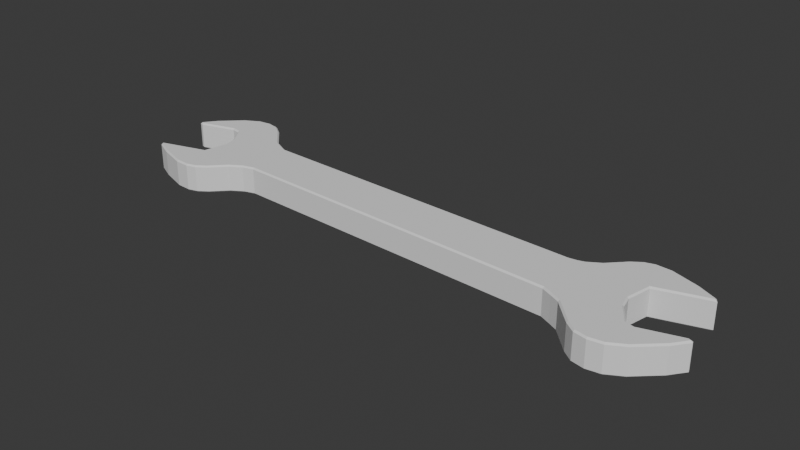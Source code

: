 # Source: wrench.blend  (saved by Blender 5.2.44; exported with 4.5.12 LTS)
import bpy
from mathutils import Matrix  # noqa: F401  (used for matrix-valued properties, if any)

bpy.ops.wm.read_factory_settings(use_empty=True)
scene = bpy.context.scene
scene.name = 'Scene'

# ---- collections
col_collection = bpy.data.collections.new('Collection'); scene.collection.children.link(col_collection)

# ---- world
world_world = bpy.data.worlds.new('World'); scene.world = world_world
world_world.use_nodes = True; world_world.node_tree.nodes.clear()
_N = world_world.node_tree.nodes; _L = world_world.node_tree.links
n0 = _N.new('ShaderNodeOutputWorld'); n0.name = 'World Output'; n0.location = (200, 100)
n1 = _N.new('ShaderNodeBackground'); n1.name = 'Background'; n1.location = (-200, 100)
n1.inputs[0].default_value = (0.05088, 0.05088, 0.05088, 1.0)
_L.new(n1.outputs[0], n0.inputs[0])
n0.is_active_output = True
world_world.color = (0.05088, 0.05088, 0.05088)
world_world.sun_shadow_jitter_overblur = 0.0

# ---- meshes
me_plane = bpy.data.meshes.new('Plane')
me_plane.from_pydata([(-0.07316, -0.007786, 0.006158), (-0.07307, -0.00844, 0.005506), (0.07448, -0.01366, 0.005506), (0.07463, -0.01301, 0.006158), (0.07027, 0.009517, 0.006158), (0.07023, 0.01017, 0.005506), (-0.07673, 0.01428, 0.005506), (-0.07688, 0.01363, 0.006158), (-0.1021, 0.007573, 0.006158), (-0.1027, 0.007308, 0.005506), (-0.1015, 0.002083, 0.005506), (-0.1008, 0.002093, 0.006158), (-0.1077, 0.01591, 0.006158), (-0.1081, 0.01532, 0.005506), (-0.1116, 0.01669, 0.006158), (-0.1116, 0.01602, 0.005506), (-0.1274, 0.012, 0.006158), (-0.1274, 0.01131, 0.005506), (-0.1284, 0.01234, 0.006158), (-0.129, 0.01184, 0.005506), (-0.1284, 0.01239, 0.006158), (-0.1292, 0.01253, 0.005506), (-0.1241, 0.01801, 0.006158), (-0.1246, 0.01846, 0.005506), (-0.1152, 0.02629, 0.006158), (-0.1156, 0.02682, 0.005506), (-0.1089, 0.02985, 0.006158), (-0.1091, 0.03047, 0.005506), (-0.1034, 0.03068, 0.006158), (-0.1034, 0.03134, 0.005506), (-0.09824, 0.02969, 0.006158), (-0.09798, 0.0303, 0.005506), (-0.09405, 0.02667, 0.006158), (-0.09362, 0.02716, 0.005506), (-0.08512, 0.01757, 0.006158), (-0.08474, 0.01811, 0.005506), (-0.1035, -0.008192, 0.005506), (-0.103, -0.008703, 0.006158), (-0.1243, -0.01446, 0.005506), (-0.1233, -0.01484, 0.006158), (-0.1234, -0.01586, 0.005506), (-0.123, -0.01535, 0.006158), (-0.1157, -0.01951, 0.005506), (-0.1155, -0.01891, 0.006158), (-0.1041, -0.02334, 0.005506), (-0.104, -0.0227, 0.006158), (-0.09763, -0.02369, 0.005506), (-0.0977, -0.02304, 0.006158), (-0.09345, -0.02247, 0.005506), (-0.09373, -0.02188, 0.006158), (-0.08944, -0.01969, 0.005506), (-0.08986, -0.01919, 0.006158), (-0.083, -0.01307, 0.005506), (-0.08341, -0.01256, 0.006158), (-0.07795, -0.009934, 0.005506), (-0.07822, -0.009336, 0.006158), (0.1011, -0.003722, 0.005506), (0.1004, -0.00387, 0.006158), (0.1011, -0.006694, 0.006158), (0.1017, -0.00643, 0.005506), (0.1045, -0.01058, 0.005506), (0.104, -0.01095, 0.006158), (0.1069, -0.01532, 0.006158), (0.1073, -0.01473, 0.005506), (0.1091, -0.0151, 0.005506), (0.109, -0.01573, 0.006158), (0.1109, -0.01613, 0.006158), (0.1109, -0.01546, 0.005506), (0.1191, -0.01302, 0.005506), (0.1193, -0.01364, 0.006158), (0.1273, -0.01126, 0.006158), (0.1273, -0.01058, 0.005506), (0.1282, -0.01085, 0.005506), (0.128, -0.01147, 0.006158), (0.1284, -0.01163, 0.006158), (0.129, -0.01112, 0.005506), (0.1291, -0.01148, 0.005506), (0.1284, -0.01164, 0.006158), (0.1284, -0.0117, 0.006158), (0.1292, -0.01185, 0.005506), (0.1268, -0.01491, 0.005506), (0.1263, -0.01452, 0.006158), (0.124, -0.01754, 0.006158), (0.1245, -0.01798, 0.005506), (0.1198, -0.02232, 0.005506), (0.1193, -0.02184, 0.006158), (0.1147, -0.02612, 0.006158), (0.1151, -0.02665, 0.005506), (0.1117, -0.02855, 0.005506), (0.1114, -0.02798, 0.006158), (0.1082, -0.02981, 0.006158), (0.1084, -0.03044, 0.005506), (0.1054, -0.03089, 0.005506), (0.1053, -0.03025, 0.006158), (0.1024, -0.03068, 0.006158), (0.1024, -0.03134, 0.005506), (0.09963, -0.0308, 0.005506), (0.09976, -0.03016, 0.006158), (0.0971, -0.02965, 0.006158), (0.09684, -0.03026, 0.005506), (0.09458, -0.02864, 0.005506), (0.09496, -0.02811, 0.006158), (0.09275, -0.02651, 0.006158), (0.09232, -0.02701, 0.005506), (0.08772, -0.02232, 0.005506), (0.08818, -0.02186, 0.006158), (0.0835, -0.01708, 0.006158), (0.08312, -0.01762, 0.005506), (0.07369, 0.01003, 0.006158), (0.07355, 0.01067, 0.005506), (0.1015, 0.004312, 0.005506), (0.1009, 0.004442, 0.006158), (0.09978, -0.001023, 0.006158), (0.1004, -0.001014, 0.005506), (0.1134, 0.01289, 0.005506), (0.1132, 0.01351, 0.006158), (0.1021, 0.01015, 0.006158), (0.1026, 0.009638, 0.005506), (0.1236, 0.01686, 0.005506), (0.1231, 0.01651, 0.006158), (0.1231, 0.01651, 0.006158), (0.1241, 0.01614, 0.005506), (0.1192, 0.01948, 0.005506), (0.1189, 0.01889, 0.006158), (0.1227, 0.01708, 0.006158), (0.1232, 0.01758, 0.005506), (0.1092, 0.02336, 0.005506), (0.109, 0.02274, 0.006158), (0.115, 0.02077, 0.006158), (0.1153, 0.02137, 0.005506), (0.09981, 0.02552, 0.005506), (0.09978, 0.02487, 0.006158), (0.103, 0.0247, 0.006158), (0.1032, 0.02534, 0.005506), (0.09431, 0.02507, 0.005506), (0.09449, 0.02445, 0.006158), (0.09655, 0.02505, 0.006158), (0.09647, 0.02571, 0.005506), (0.09007, 0.023, 0.005506), (0.09044, 0.02246, 0.006158), (0.09243, 0.02385, 0.006158), (0.09214, 0.02444, 0.005506), (0.08465, 0.01812, 0.005506), (0.08512, 0.01767, 0.006158), (0.08841, 0.02105, 0.006158), (0.08799, 0.02155, 0.005506), (0.07869, 0.01307, 0.005506), (0.07904, 0.01251, 0.006158), (0.08172, 0.01418, 0.006158), (0.08131, 0.01469, 0.005506), (0.07635, 0.01085, 0.006158), (0.07607, 0.01144, 0.005506), (0.07896, -0.01564, 0.005506), (0.07923, -0.01504, 0.006158), (-0.07307, -0.00844, -0.005506), (-0.07316, -0.007786, -0.006158), (0.07463, -0.01301, -0.006158), (0.07448, -0.01366, -0.005506), (-0.07688, 0.01363, -0.006158), (-0.07673, 0.01428, -0.005506), (0.07023, 0.01017, -0.005506), (0.07027, 0.009517, -0.006158), (-0.1027, 0.007308, -0.005506), (-0.1021, 0.007573, -0.006158), (-0.1081, 0.01532, -0.005506), (-0.1077, 0.01591, -0.006158), (-0.1116, 0.01602, -0.005506), (-0.1116, 0.01669, -0.006158), (-0.1274, 0.01131, -0.005506), (-0.1274, 0.012, -0.006158), (-0.129, 0.01184, -0.005506), (-0.1284, 0.01234, -0.006158), (-0.1292, 0.01253, -0.005506), (-0.1284, 0.01239, -0.006158), (-0.1246, 0.01846, -0.005506), (-0.1241, 0.01801, -0.006158), (-0.1156, 0.02682, -0.005506), (-0.1152, 0.02629, -0.006158), (-0.1091, 0.03047, -0.005506), (-0.1089, 0.02985, -0.006158), (-0.1034, 0.03134, -0.005506), (-0.1034, 0.03068, -0.006158), (-0.09798, 0.0303, -0.005506), (-0.09824, 0.02969, -0.006158), (-0.09362, 0.02716, -0.005506), (-0.09405, 0.02667, -0.006158), (-0.08474, 0.01811, -0.005506), (-0.08512, 0.01757, -0.006158), (-0.1008, 0.002093, -0.006158), (-0.1015, 0.002083, -0.005506), (-0.103, -0.008703, -0.006158), (-0.1035, -0.008192, -0.005506), (-0.1233, -0.01484, -0.006158), (-0.1243, -0.01446, -0.005506), (-0.123, -0.01535, -0.006158), (-0.1234, -0.01586, -0.005506), (-0.1155, -0.01891, -0.006158), (-0.1157, -0.01951, -0.005506), (-0.104, -0.0227, -0.006158), (-0.1041, -0.02334, -0.005506), (-0.0977, -0.02304, -0.006158), (-0.09763, -0.02369, -0.005506), (-0.09373, -0.02188, -0.006158), (-0.09345, -0.02247, -0.005506), (-0.08986, -0.01919, -0.006158), (-0.08944, -0.01969, -0.005506), (-0.08341, -0.01256, -0.006158), (-0.083, -0.01307, -0.005506), (-0.07822, -0.009336, -0.006158), (-0.07795, -0.009934, -0.005506), (0.1017, -0.00643, -0.005506), (0.1011, -0.006694, -0.006158), (0.1073, -0.01473, -0.005506), (0.1069, -0.01532, -0.006158), (0.1109, -0.01546, -0.005506), (0.1109, -0.01613, -0.006158), (0.1273, -0.01058, -0.005506), (0.1273, -0.01126, -0.006158), (0.129, -0.01112, -0.005506), (0.1284, -0.01163, -0.006158), (0.1292, -0.01185, -0.005506), (0.1284, -0.0117, -0.006158), (0.1245, -0.01798, -0.005506), (0.124, -0.01754, -0.006158), (0.1151, -0.02665, -0.005506), (0.1147, -0.02612, -0.006158), (0.1084, -0.03044, -0.005506), (0.1082, -0.02981, -0.006158), (0.1024, -0.03134, -0.005506), (0.1024, -0.03068, -0.006158), (0.09684, -0.03026, -0.005506), (0.0971, -0.02965, -0.006158), (0.09232, -0.02701, -0.005506), (0.09275, -0.02651, -0.006158), (0.08312, -0.01762, -0.005506), (0.0835, -0.01708, -0.006158), (0.1004, -0.001014, -0.005506), (0.09978, -0.001023, -0.006158), (0.1026, 0.009638, -0.005506), (0.1021, 0.01015, -0.006158), (0.1241, 0.01614, -0.005506), (0.1231, 0.01651, -0.006158), (0.1232, 0.01758, -0.005506), (0.1227, 0.01708, -0.006158), (0.1153, 0.02137, -0.005506), (0.115, 0.02077, -0.006158), (0.1032, 0.02534, -0.005506), (0.103, 0.0247, -0.006158), (0.09647, 0.02571, -0.005506), (0.09655, 0.02505, -0.006158), (0.09214, 0.02444, -0.005506), (0.09243, 0.02385, -0.006158), (0.08799, 0.02155, -0.005506), (0.08841, 0.02105, -0.006158), (0.08131, 0.01469, -0.005506), (0.08172, 0.01418, -0.006158), (0.07607, 0.01144, -0.005506), (0.07635, 0.01085, -0.006158), (0.1004, -0.00387, -0.006158), (0.1011, -0.003722, -0.005506), (0.104, -0.01095, -0.006158), (0.1045, -0.01058, -0.005506), (0.109, -0.01573, -0.006158), (0.1091, -0.0151, -0.005506), (0.1193, -0.01364, -0.006158), (0.1191, -0.01302, -0.005506), (0.128, -0.01147, -0.006158), (0.1282, -0.01085, -0.005506), (0.1284, -0.01164, -0.006158), (0.1291, -0.01148, -0.005506), (0.1263, -0.01452, -0.006158), (0.1268, -0.01491, -0.005506), (0.1193, -0.02184, -0.006158), (0.1198, -0.02232, -0.005506), (0.1114, -0.02798, -0.006158), (0.1117, -0.02855, -0.005506), (0.1053, -0.03025, -0.006158), (0.1054, -0.03089, -0.005506), (0.09976, -0.03016, -0.006158), (0.09963, -0.0308, -0.005506), (0.09496, -0.02811, -0.006158), (0.09458, -0.02864, -0.005506), (0.08818, -0.02186, -0.006158), (0.08772, -0.02232, -0.005506), (0.07923, -0.01504, -0.006158), (0.07896, -0.01564, -0.005506), (0.1009, 0.004442, -0.006158), (0.1015, 0.004312, -0.005506), (0.1132, 0.01351, -0.006158), (0.1134, 0.01289, -0.005506), (0.1231, 0.01651, -0.006158), (0.1236, 0.01686, -0.005506), (0.1189, 0.01889, -0.006158), (0.1192, 0.01948, -0.005506), (0.109, 0.02274, -0.006158), (0.1092, 0.02336, -0.005506), (0.09978, 0.02487, -0.006158), (0.09981, 0.02552, -0.005506), (0.09449, 0.02445, -0.006158), (0.09431, 0.02507, -0.005506), (0.09044, 0.02246, -0.006158), (0.09007, 0.023, -0.005506), (0.08512, 0.01767, -0.006158), (0.08465, 0.01812, -0.005506), (0.07904, 0.01251, -0.006158), (0.07869, 0.01307, -0.005506), (0.07355, 0.01067, -0.005506), (0.07369, 0.01003, -0.006158)], [], [(1, 2, 3, 0), (5, 6, 7, 4), (9, 10, 11, 8), (13, 9, 8, 12), (15, 13, 12, 14), (17, 15, 14, 16), (19, 17, 16, 18), (21, 19, 18, 20), (23, 21, 20, 22), (25, 23, 22, 24), (27, 25, 24, 26), (29, 27, 26, 28), (31, 29, 28, 30), (33, 31, 30, 32), (35, 33, 32, 34), (6, 35, 34, 7), (10, 36, 37, 11), (36, 38, 39, 37), (38, 40, 41, 39), (40, 42, 43, 41), (42, 44, 45, 43), (44, 46, 47, 45), (46, 48, 49, 47), (48, 50, 51, 49), (50, 52, 53, 51), (52, 54, 55, 53), (54, 1, 0, 55), (57, 58, 59, 56), (61, 62, 63, 60), (65, 66, 67, 64), (69, 70, 71, 68), (73, 74, 75, 72), (77, 78, 79, 76), (81, 82, 83, 80), (85, 86, 87, 84), (89, 90, 91, 88), (93, 94, 95, 92), (97, 98, 99, 96), (101, 102, 103, 100), (105, 106, 107, 104), (4, 108, 109, 5), (111, 112, 113, 110), (115, 116, 117, 114), (119, 120, 121, 118), (123, 124, 125, 122), (127, 128, 129, 126), (131, 132, 133, 130), (135, 136, 137, 134), (139, 140, 141, 138), (143, 144, 145, 142), (147, 148, 149, 146), (108, 150, 151, 109), (153, 3, 2, 152), (112, 57, 56, 113), (58, 61, 60, 59), (62, 65, 64, 63), (66, 69, 68, 67), (70, 73, 72, 71), (74, 77, 76, 75), (78, 81, 80, 79), (82, 85, 84, 83), (86, 89, 88, 87), (90, 93, 92, 91), (94, 97, 96, 95), (98, 101, 100, 99), (102, 105, 104, 103), (106, 153, 152, 107), (116, 111, 110, 117), (120, 115, 114, 121), (124, 119, 118, 125), (128, 123, 122, 129), (132, 127, 126, 133), (136, 131, 130, 137), (140, 135, 134, 141), (144, 139, 138, 145), (148, 143, 142, 149), (150, 147, 146, 151), (0, 3, 153, 106, 105, 102, 101, 98, 97, 94, 93, 90, 89, 86, 85, 82, 81, 78, 77, 74, 73, 70, 69, 66, 65, 62, 61, 58, 57, 112, 111, 116, 115, 120, 119, 124, 123, 128, 127, 132, 131, 136, 135, 140, 139, 144, 143, 148, 147, 150, 108, 4, 7, 34, 32, 30, 28, 26, 24, 22, 20, 18, 16, 14, 12, 8, 11, 37, 39, 41, 43, 45, 47, 49, 51, 53, 55), (155, 156, 157, 154), (161, 158, 159, 160), (163, 188, 189, 162), (165, 163, 162, 164), (167, 165, 164, 166), (169, 167, 166, 168), (171, 169, 168, 170), (173, 171, 170, 172), (175, 173, 172, 174), (177, 175, 174, 176), (179, 177, 176, 178), (181, 179, 178, 180), (183, 181, 180, 182), (185, 183, 182, 184), (187, 185, 184, 186), (158, 187, 186, 159), (188, 190, 191, 189), (190, 192, 193, 191), (192, 194, 195, 193), (194, 196, 197, 195), (196, 198, 199, 197), (198, 200, 201, 199), (200, 202, 203, 201), (202, 204, 205, 203), (204, 206, 207, 205), (206, 208, 209, 207), (208, 155, 154, 209), (259, 210, 211, 258), (261, 212, 213, 260), (263, 214, 215, 262), (265, 216, 217, 264), (267, 218, 219, 266), (269, 220, 221, 268), (271, 222, 223, 270), (273, 224, 225, 272), (275, 226, 227, 274), (277, 228, 229, 276), (279, 230, 231, 278), (281, 232, 233, 280), (283, 234, 235, 282), (160, 306, 307, 161), (287, 236, 237, 286), (289, 238, 239, 288), (291, 240, 241, 290), (293, 242, 243, 292), (295, 244, 245, 294), (297, 246, 247, 296), (299, 248, 249, 298), (301, 250, 251, 300), (303, 252, 253, 302), (305, 254, 255, 304), (306, 256, 257, 307), (285, 157, 156, 284), (236, 259, 258, 237), (210, 261, 260, 211), (212, 263, 262, 213), (214, 265, 264, 215), (216, 267, 266, 217), (218, 269, 268, 219), (220, 271, 270, 221), (222, 273, 272, 223), (224, 275, 274, 225), (226, 277, 276, 227), (228, 279, 278, 229), (230, 281, 280, 231), (232, 283, 282, 233), (234, 285, 284, 235), (238, 287, 286, 239), (240, 289, 288, 241), (242, 291, 290, 243), (244, 293, 292, 245), (246, 295, 294, 247), (248, 297, 296, 249), (250, 299, 298, 251), (252, 301, 300, 253), (254, 303, 302, 255), (256, 305, 304, 257), (154, 157, 2, 1), (155, 208, 206, 204, 202, 200, 198, 196, 194, 192, 190, 188, 163, 165, 167, 169, 171, 173, 175, 177, 179, 181, 183, 185, 187, 158, 161, 307, 257, 304, 255, 302, 253, 300, 251, 298, 249, 296, 247, 294, 245, 292, 243, 290, 241, 288, 239, 286, 237, 258, 211, 260, 213, 262, 215, 264, 217, 266, 219, 268, 221, 270, 223, 272, 225, 274, 227, 276, 229, 278, 231, 280, 233, 282, 235, 284, 156), (209, 154, 1, 54), (157, 285, 152, 2), (160, 159, 6, 5), (159, 186, 35, 6), (306, 160, 5, 109), (162, 189, 10, 9), (164, 162, 9, 13), (166, 164, 13, 15), (168, 166, 15, 17), (170, 168, 17, 19), (172, 170, 19, 21), (174, 172, 21, 23), (176, 174, 23, 25), (178, 176, 25, 27), (180, 178, 27, 29), (182, 180, 29, 31), (184, 182, 31, 33), (186, 184, 33, 35), (189, 191, 36, 10), (191, 193, 38, 36), (193, 195, 40, 38), (195, 197, 42, 40), (197, 199, 44, 42), (199, 201, 46, 44), (201, 203, 48, 46), (203, 205, 50, 48), (205, 207, 52, 50), (207, 209, 54, 52), (210, 259, 56, 59), (261, 210, 59, 60), (212, 261, 60, 63), (263, 212, 63, 64), (214, 263, 64, 67), (265, 214, 67, 68), (216, 265, 68, 71), (267, 216, 71, 72), (218, 267, 72, 75), (269, 218, 75, 76), (220, 269, 76, 79), (271, 220, 79, 80), (222, 271, 80, 83), (273, 222, 83, 84), (224, 273, 84, 87), (275, 224, 87, 88), (226, 275, 88, 91), (277, 226, 91, 92), (228, 277, 92, 95), (279, 228, 95, 96), (230, 279, 96, 99), (281, 230, 99, 100), (232, 281, 100, 103), (283, 232, 103, 104), (234, 283, 104, 107), (285, 234, 107, 152), (236, 287, 110, 113), (259, 236, 113, 56), (238, 289, 114, 117), (287, 238, 117, 110), (240, 291, 118, 121), (289, 240, 121, 114), (242, 293, 122, 125), (291, 242, 125, 118), (244, 295, 126, 129), (293, 244, 129, 122), (246, 297, 130, 133), (295, 246, 133, 126), (248, 299, 134, 137), (297, 248, 137, 130), (250, 301, 138, 141), (299, 250, 141, 134), (252, 303, 142, 145), (301, 252, 145, 138), (254, 305, 146, 149), (303, 254, 149, 142), (256, 306, 109, 151), (305, 256, 151, 146)])
_uv = me_plane.uv_layers.new(name='UVMap')
_uv.uv.foreach_set('vector', [0.0, 0.0, 0.0, 0.0, 0.0, 0.0, 0.0, 0.0, 0.0, 0.0, 0.0, 0.0, 0.0, 0.0, 0.0, 0.0, 0.0, 0.0, 0.0, 0.0, 0.0, 0.0, 0.0, 0.0, 0.0, 0.0, 0.0, 0.0, 0.0, 0.0, 0.0, 0.0, 0.0, 0.0, 0.0, 0.0, 0.0, 0.0, 0.0, 0.0, 0.0, 0.0, 0.0, 0.0, 0.0, 0.0, 0.0, 0.0, 0.0, 0.0, 0.0, 0.0, 0.0, 0.0, 0.0, 0.0, 0.0, 0.0, 0.0, 0.0, 0.0, 0.0, 0.0, 0.0, 0.0, 0.0, 0.0, 0.0, 0.0, 0.0, 0.0, 0.0, 0.0, 0.0, 0.0, 0.0, 0.0, 0.0, 0.0, 0.0, 0.0, 0.0, 0.0, 0.0, 0.0, 0.0, 0.0, 0.0, 0.0, 0.0, 0.0, 0.0, 0.0, 0.0, 0.0, 0.0, 0.0, 0.0, 0.0, 0.0, 0.0, 0.0, 0.0, 0.0, 0.0, 0.0, 0.0, 0.0, 0.0, 0.0, 0.0, 0.0, 0.0, 0.0, 0.0, 0.0, 0.0, 0.0, 0.0, 0.0, 0.0, 0.0, 0.0, 0.0, 0.0, 0.0, 0.0, 0.0, 0.0, 0.0, 0.0, 0.0, 0.0, 0.0, 0.0, 0.0, 0.0, 0.0, 0.0, 0.0, 0.0, 0.0, 0.0, 0.0, 0.0, 0.0, 0.0, 0.0, 0.0, 0.0, 0.0, 0.0, 0.0, 0.0, 0.0, 0.0, 0.0, 0.0, 0.0, 0.0, 0.0, 0.0, 0.0, 0.0, 0.0, 0.0, 0.0, 0.0, 0.0, 0.0, 0.0, 0.0, 0.0, 0.0, 0.0, 0.0, 0.0, 0.0, 0.0, 0.0, 0.0, 0.0, 0.0, 0.0, 0.0, 0.0, 0.0, 0.0, 0.0, 0.0, 0.0, 0.0, 0.0, 0.0, 0.0, 0.0, 0.0, 0.0, 0.0, 0.0, 0.0, 0.0, 0.0, 0.0, 0.0, 0.0, 0.0, 0.0, 0.0, 0.0, 0.0, 0.0, 0.0, 0.0, 0.0, 0.0, 0.0, 0.0, 0.0, 0.0, 0.0, 0.0, 0.0, 0.0, 0.0, 0.0, 0.0, 0.0, 0.0, 0.0, 0.0, 0.0, 0.0, 0.0, 0.0, 0.0, 0.0, 0.0, 0.0, 0.0, 0.0, 0.0, 0.0, 0.0, 0.0, 0.0, 0.0, 0.0, 0.0, 0.0, 0.0, 0.0, 0.0, 0.0, 0.0, 0.0, 0.0, 0.0, 0.0, 0.0, 0.0, 0.0, 0.0, 0.0, 0.0, 0.0, 0.0, 0.0, 0.0, 0.0, 0.0, 0.0, 0.0, 0.0, 0.0, 0.0, 0.0, 0.0, 0.0, 0.0, 0.0, 0.0, 0.0, 0.0, 0.0, 0.0, 0.0, 0.0, 0.0, 0.0, 0.0, 0.0, 0.0, 0.0, 0.0, 0.0, 0.0, 0.0, 0.0, 0.0, 0.0, 0.0, 0.0, 0.0, 0.0, 0.0, 0.0, 0.0, 0.0, 0.0, 0.0, 0.0, 0.0, 0.0, 0.0, 0.0, 0.0, 0.0, 0.0, 0.0, 0.0, 0.0, 0.0, 0.0, 0.0, 0.0, 0.0, 0.0, 0.0, 0.0, 0.0, 0.0, 0.0, 0.0, 0.0, 0.0, 0.0, 0.0, 0.0, 0.0, 0.0, 0.0, 0.0, 0.0, 0.0, 0.0, 0.0, 0.0, 0.0, 0.0, 0.0, 0.0, 0.0, 0.0, 0.0, 0.0, 0.0, 0.0, 0.0, 0.0, 0.0, 0.0, 0.0, 0.0, 0.0, 0.0, 0.0, 0.0, 0.0, 0.0, 0.0, 0.0, 0.0, 0.0, 0.0, 0.0, 0.0, 0.0, 0.0, 0.0, 0.0, 0.0, 0.0, 0.0, 0.0, 0.0, 0.0, 0.0, 0.0, 0.0, 0.0, 0.0, 0.0, 0.0, 0.0, 0.0, 0.0, 0.0, 0.0, 0.0, 0.0, 0.0, 0.0, 0.0, 0.0, 0.0, 0.0, 0.0, 0.0, 0.0, 0.0, 0.0, 0.0, 0.0, 0.0, 0.0, 0.0, 0.0, 0.0, 0.0, 0.0, 0.0, 0.0, 0.0, 0.0, 0.0, 0.0, 0.0, 0.0, 0.0, 0.0, 0.0, 0.0, 0.0, 0.0, 0.0, 0.0, 0.0, 0.0, 0.0, 0.0, 0.0, 0.0, 0.0, 0.0, 0.0, 0.0, 0.0, 0.0, 0.0, 0.0, 0.0, 0.0, 0.0, 0.0, 0.0, 0.0, 0.0, 0.0, 0.0, 0.0, 0.0, 0.0, 0.0, 0.0, 0.0, 0.0, 0.0, 0.0, 0.0, 0.0, 0.0, 0.0, 0.0, 0.0, 0.0, 0.0, 0.0, 0.0, 0.0, 0.0, 0.0, 0.0, 0.0, 0.0, 0.0, 0.0, 0.0, 0.0, 0.0, 0.0, 0.0, 0.0, 0.0, 0.0, 0.0, 0.0, 0.0, 0.0, 0.0, 0.0, 0.0, 0.0, 0.0, 0.0, 0.0, 0.0, 0.0, 0.0, 0.0, 0.0, 0.0, 0.0, 0.0, 0.0, 0.0, 0.0, 0.0, 0.0, 0.0, 0.0, 0.0, 0.0, 0.0, 0.0, 0.0, 0.0, 0.0, 0.0, 0.0, 0.0, 0.0, 0.0, 0.0, 0.0, 0.0, 0.0, 0.0, 0.0, 0.0, 0.0, 0.0, 0.0, 0.0, 0.0, 0.0, 0.0, 0.0, 0.0, 0.0, 0.0, 0.0, 0.0, 0.0, 0.0, 0.0, 0.0, 0.0, 0.0, 0.0, 0.0, 0.0, 0.0, 0.0, 0.0, 0.0, 0.0, 0.0, 0.0, 0.0, 0.0, 0.0, 0.0, 0.0, 0.0, 0.0, 0.0, 0.0, 0.0, 0.0, 0.0, 0.0, 0.0, 0.0, 0.0, 0.0, 0.0, 0.0, 0.0, 0.0, 0.0, 0.0, 0.0, 0.0, 0.0, 0.0, 0.0, 0.0, 0.0, 0.0, 0.0, 0.0, 0.0, 0.0, 0.0, 0.0, 0.0, 0.0, 0.0, 0.0, 0.0, 0.0, 0.0, 0.0, 0.0, 0.0, 0.0, 0.0, 0.0, 0.0, 0.0, 0.0, 0.0, 0.0, 0.0, 0.0, 0.0, 0.0, 0.0, 0.0, 0.0, 0.0, 0.0, 0.0, 0.0, 0.0, 0.0, 0.0, 0.0, 0.0, 0.0, 0.0, 0.0, 0.0, 0.0, 0.0, 0.0, 0.0, 0.0, 0.0, 0.0, 0.0, 0.0, 0.0, 0.0, 0.0, 0.0, 0.0, 0.0, 0.0, 0.0, 0.0, 0.0, 0.0, 0.0, 0.0, 0.0, 0.0, 0.0, 0.0, 0.0, 0.0, 0.0, 0.0, 0.0, 0.0, 0.0, 0.0, 0.0, 0.0, 0.0, 0.0, 0.0, 0.0, 0.0, 0.0, 0.0, 0.0, 0.0, 0.0, 0.0, 0.0, 0.0, 0.0, 0.0, 0.0, 0.0, 0.0, 0.0, 0.0, 0.0, 0.0, 0.0, 0.0, 0.0, 0.0, 0.0, 0.0, 0.0, 0.0, 0.0, 0.0, 0.0, 0.0, 0.0, 0.0, 0.0, 0.0, 0.0, 0.0, 0.0, 0.0, 0.0, 0.0, 0.0, 0.0, 0.0, 0.0, 0.0, 0.0, 0.0, 0.0, 0.0, 0.0, 0.0, 0.0, 0.0, 0.0, 0.0, 0.0, 0.0, 0.0, 0.0, 0.0, 0.0, 0.0, 0.0, 0.0, 0.0, 0.0, 0.0, 0.0, 0.0, 0.0, 0.0, 0.0, 0.0, 0.0, 0.0, 0.0, 0.0, 0.0, 0.0, 0.0, 0.0, 0.0, 0.0, 0.0, 0.0, 0.0, 0.0, 0.0, 0.0, 0.0, 0.0, 0.0, 0.0, 0.0, 0.0, 0.0, 0.0, 0.0, 0.0, 0.0, 0.0, 0.0, 0.0, 0.0, 0.0, 0.0, 0.0, 0.0, 0.0, 0.0, 0.0, 0.0, 0.0, 0.0, 0.0, 0.0, 0.0, 0.0, 0.0, 0.0, 0.0, 0.0, 0.0, 0.0, 0.0, 0.0, 0.0, 0.0, 0.0, 0.0, 0.0, 0.0, 0.0, 0.0, 0.0, 0.0, 0.0, 0.0, 0.0, 0.0, 0.0, 0.0, 0.0, 0.0, 0.0, 0.0, 0.0, 0.0, 0.0, 0.0, 0.0, 0.0, 0.0, 0.0, 0.0, 0.0, 0.0, 0.0, 0.0, 0.0, 0.0, 0.0, 0.0, 0.0, 0.0, 0.0, 0.0, 0.0, 0.0, 0.0, 0.0, 0.0, 0.0, 0.0, 0.0, 0.0, 0.0, 0.0, 0.0, 0.0, 0.0, 0.0, 0.0, 0.0, 0.0, 0.0, 0.0, 0.0, 0.0, 0.0, 0.0, 0.0, 0.0, 0.0, 0.0, 0.0, 0.0, 0.0, 0.0, 0.0, 0.0, 0.0, 0.0, 0.0, 0.0, 0.0, 0.0, 0.0, 0.0, 0.0, 0.0, 0.0, 0.0, 0.0, 0.0, 0.0, 0.0, 0.0, 0.0, 0.0, 0.0, 0.0, 0.0, 0.0, 0.0, 0.0, 0.0, 0.0, 0.0, 0.0, 0.0, 0.0, 0.0, 0.0, 0.0, 0.0, 0.0, 0.0, 0.0, 0.0, 0.0, 0.0, 0.0, 0.0, 0.0, 0.0, 0.0, 0.0, 0.0, 0.0, 0.0, 0.0, 0.0, 0.0, 0.0, 0.0, 0.0, 0.0, 0.0, 0.0, 0.0, 0.0, 0.0, 0.0, 0.0, 0.0, 0.0, 0.0, 0.0, 0.0, 0.0, 0.0, 0.0, 0.0, 0.0, 0.0, 0.0, 0.0, 0.0, 0.0, 0.0, 0.0, 0.0, 0.0, 0.0, 0.0, 0.0, 0.0, 0.0, 0.0, 0.0, 0.0, 0.0, 0.0, 0.0, 0.0, 0.0, 0.0, 0.0, 0.0, 0.0, 0.0, 0.0, 0.0, 0.0, 0.0, 0.0, 0.0, 0.0, 0.0, 0.0, 0.0, 0.0, 0.0, 0.0, 0.0, 0.0, 0.0, 0.0, 0.0, 0.0, 0.0, 0.0, 0.0, 0.0, 0.0, 0.0, 0.0, 0.0, 0.0, 0.0, 0.0, 0.0, 0.0, 0.0, 0.0, 0.0, 0.0, 0.0, 0.0, 0.0, 0.0, 0.0, 0.0, 0.0, 0.0, 0.0, 0.0, 0.0, 0.0, 0.0, 0.0, 0.0, 0.0, 0.0, 0.0, 0.0, 0.0, 0.0, 0.0, 0.0, 0.0, 0.0, 0.0, 0.0, 0.0, 0.0, 0.0, 0.0, 0.0, 0.0, 0.0, 0.0, 0.0, 0.0, 0.0, 0.0, 0.0, 0.0, 0.0, 0.0, 0.0, 0.0, 0.0, 0.0, 0.0, 0.0, 0.0, 0.0, 0.0, 0.0, 0.0, 0.0, 0.0, 0.0, 0.0, 0.0, 0.0, 0.0, 0.0, 0.0, 0.0, 0.0, 0.0, 0.0, 0.0, 0.0, 0.0, 0.0, 0.0, 0.0, 0.0, 0.0, 0.0, 0.0, 0.0, 0.0, 0.0, 0.0, 0.0, 0.0, 0.0, 0.0, 0.0, 0.0, 0.0, 0.0, 0.0, 0.0, 0.0, 0.0, 0.0, 0.0, 0.0, 0.0, 0.0, 0.0, 0.0, 0.0, 0.0, 0.0, 0.0, 0.0, 0.0, 0.0, 0.0, 0.0, 0.0, 0.0, 0.0, 0.0, 0.0, 0.0, 0.0, 0.0, 0.0, 0.0, 0.0, 0.0, 0.0, 0.0, 0.0, 0.0, 0.0, 0.0, 0.0, 0.0, 0.0, 0.0, 0.0, 0.0, 0.0, 0.0, 0.0, 0.0, 0.0, 0.0, 0.0, 0.0, 0.0, 0.0, 0.0, 0.0, 0.0, 0.0, 0.0, 0.0, 0.0, 0.0, 0.0, 0.0, 0.0, 0.0, 0.0, 0.0, 0.0, 0.0, 0.0, 0.0, 0.0, 0.0, 0.0, 0.0, 0.0, 0.0, 0.0, 0.0, 0.0, 0.0, 0.0, 0.0, 0.0, 0.0, 0.0, 0.0, 0.0, 0.0, 0.0, 0.0, 0.0, 0.0, 0.0, 0.0, 0.0, 0.0, 0.0, 0.0, 0.0, 0.0, 0.0, 0.0, 0.0, 0.0, 0.0, 0.0, 0.0, 0.0, 0.0, 0.0, 0.0, 0.0, 0.0, 0.0, 0.0, 0.0, 0.0, 0.0, 0.0, 0.0, 0.0, 0.0, 0.0, 0.0, 0.0, 0.0, 0.0, 0.0, 0.0, 0.0, 0.0, 0.0, 0.0, 0.0, 0.0, 0.0, 0.0, 0.0, 0.0, 0.0, 0.0, 0.0, 0.0, 0.0, 0.0, 0.0, 0.0, 0.0, 0.0, 0.0, 0.0, 0.0, 0.0, 0.0, 0.0, 0.0, 0.0, 0.0, 0.0, 0.0, 0.0, 0.0, 0.0, 0.0, 0.0, 0.0, 0.0, 0.0, 0.0, 0.0, 0.0, 0.0, 0.0, 0.0, 0.0, 0.0, 0.0, 0.0, 0.0, 0.0, 0.0, 0.0, 0.0, 0.0, 0.0, 0.0, 0.0, 0.0, 0.0, 0.0, 0.0, 0.0, 0.0, 0.0, 0.0, 0.0, 0.0, 0.0, 0.0, 0.0, 0.0, 0.0, 0.0, 0.0, 0.0, 0.0, 0.0, 0.0, 0.0, 0.0, 0.0, 0.0, 0.0, 0.0, 0.0, 0.0, 0.0, 0.0, 0.0, 0.0, 0.0, 0.0, 0.0, 0.0, 0.0, 0.0, 0.0, 0.0, 0.0, 0.0, 0.0, 0.0, 0.0, 0.0, 0.0, 0.0, 0.0, 0.0, 0.0, 0.0, 0.0, 0.0, 0.0, 0.0, 0.0, 0.0, 0.0, 0.0, 0.0, 0.0, 0.0, 0.0, 0.0, 0.0, 0.0, 0.0, 0.0, 0.0, 0.0, 0.0, 0.0, 0.0, 0.0, 0.0, 0.0, 0.0, 0.0, 0.0, 0.0, 0.0, 0.0, 0.0, 0.0, 0.0, 0.0, 0.0, 0.0, 0.0, 0.0, 0.0, 0.0, 0.0, 0.0, 0.0, 0.0, 0.0, 0.0, 0.0, 0.0, 0.0, 0.0, 0.0, 0.0, 0.0, 0.0, 0.0, 0.0, 0.0, 0.0, 0.0, 0.0, 0.0, 0.0, 0.0, 0.0, 0.0, 0.0, 0.0, 0.0, 0.0, 0.0, 0.0, 0.0, 0.0, 0.0, 0.0, 0.0, 0.0, 0.0, 0.0, 0.0, 0.0, 0.0, 0.0, 0.0, 0.0, 0.0, 0.0, 0.0, 0.0, 0.0, 0.0, 0.0, 0.0, 0.0, 0.0, 0.0, 0.0, 0.0, 0.0, 0.0, 0.0, 0.0, 0.0, 0.0, 0.0, 0.0, 0.0, 0.0, 0.0, 0.0, 0.0, 0.0, 0.0, 0.0, 0.0, 0.0, 0.0, 0.0, 0.0, 0.0, 0.0, 0.0, 0.0, 0.0, 0.0, 0.0, 0.0, 0.0, 0.0, 0.0, 0.0, 0.0, 0.0, 0.0, 0.0, 0.0, 0.0, 0.0, 0.0, 0.0, 0.0, 0.0, 0.0, 0.0, 0.0, 0.0, 0.0, 0.0, 0.0, 0.0, 0.0, 0.0, 0.0, 0.0, 0.0, 0.0, 0.0, 0.0, 0.0, 0.0, 0.0, 0.0, 0.0, 0.0, 0.0, 0.0, 0.0, 0.0, 0.0, 0.0, 0.0, 0.0, 0.0, 0.0, 0.0, 0.0, 0.0, 0.0, 0.0, 0.0, 0.0, 0.0, 0.0, 0.0, 0.0, 0.0, 0.0, 0.0, 0.0, 0.0, 0.0, 0.0, 0.0, 0.0, 0.0, 0.0, 0.0, 0.0, 0.0, 0.0, 0.0, 0.0, 0.0, 0.0, 0.0, 0.0, 0.0, 0.0, 0.0, 0.0, 0.0, 0.0, 0.0, 0.0, 0.0, 0.0, 0.0, 0.0, 0.0, 0.0, 0.0, 0.0, 0.0, 0.0, 0.0, 0.0, 0.0, 0.0, 0.0, 0.0, 0.0, 0.0, 0.0, 0.0, 0.0, 0.0, 0.0, 0.0, 0.0, 0.0, 0.0, 0.0, 0.0, 0.0, 0.0, 0.0, 0.0, 0.0, 0.0, 0.0, 0.0, 0.0, 0.0, 0.0, 0.0, 0.0, 0.0, 0.0, 0.0, 0.0, 0.0, 0.0, 0.0, 0.0, 0.0, 0.0, 0.0, 0.0, 0.0, 0.0, 0.0, 0.0, 0.0, 0.0, 0.0, 0.0, 0.0, 0.0, 0.0, 0.0, 0.0, 0.0, 0.0, 0.0, 0.0, 0.0, 0.0, 0.0, 0.0, 0.0, 0.0, 0.0, 0.0, 0.0, 0.0, 0.0, 0.0, 0.0, 0.0, 0.0, 0.0, 0.0, 0.0, 0.0, 0.0, 0.0, 0.0, 0.0, 0.0, 0.0, 0.0, 0.0, 0.0, 0.0, 0.0, 0.0, 0.0, 0.0, 0.0, 0.0, 0.0, 0.0, 0.0, 0.0, 0.0, 0.0, 0.0, 0.0, 0.0, 0.0, 0.0, 0.0, 0.0, 0.0, 0.0, 0.0, 0.0, 0.0, 0.0, 0.0, 0.0, 0.0, 0.0, 0.0, 0.0, 0.0, 0.0, 0.0, 0.0, 0.0, 0.0, 0.0, 0.0, 0.0, 0.0, 0.0, 0.0, 0.0, 0.0, 0.0, 0.0, 0.0, 0.0, 0.0, 0.0, 0.0, 0.0, 0.0, 0.0, 0.0, 0.0, 0.0, 0.0, 0.0, 0.0, 0.0, 0.0, 0.0, 0.0, 0.0, 0.0, 0.0, 0.0, 0.0, 0.0, 0.0, 0.0, 0.0, 0.0, 0.0, 0.0, 0.0, 0.0, 0.0, 0.0, 0.0, 0.0, 0.0, 0.0, 0.0, 0.0, 0.0, 0.0, 0.0, 0.0, 0.0, 0.0, 0.0, 0.0, 0.0, 0.0, 0.0, 0.0, 0.0, 0.0, 0.0, 0.0, 0.0, 0.0, 0.0, 0.0, 0.0, 0.0, 0.0, 0.0, 0.0, 0.0, 0.0, 0.0, 0.0, 0.0, 0.0, 0.0, 0.0, 0.0, 0.0, 0.0, 0.0, 0.0, 0.0, 0.0, 0.0, 0.0, 0.0, 0.0, 0.0, 0.0, 0.0, 0.0, 0.0, 0.0, 0.0, 0.0, 0.0, 0.0, 0.0, 0.0, 0.0, 0.0, 0.0, 0.0, 0.0, 0.0, 0.0, 0.0, 0.0, 0.0, 0.0, 0.0, 0.0, 0.0, 0.0, 0.0, 0.0, 0.0, 0.0, 0.0, 0.0, 0.0, 0.0, 0.0, 0.0, 0.0, 0.0, 0.0, 0.0, 0.0, 0.0, 0.0, 0.0, 0.0, 0.0, 0.0, 0.0, 0.0, 0.0, 0.0, 0.0, 0.0, 0.0, 0.0, 0.0, 0.0, 0.0, 0.0, 0.0, 0.0, 0.0, 0.0, 0.0, 0.0, 0.0, 0.0, 0.0, 0.0, 0.0, 0.0, 0.0, 0.0, 0.0, 0.0, 0.0, 0.0, 0.0, 0.0, 0.0, 0.0, 0.0, 0.0, 0.0, 0.0, 0.0, 0.0, 0.0, 0.0, 0.0, 0.0, 0.0, 0.0, 0.0, 0.0, 0.0, 0.0, 0.0, 0.0, 0.0, 0.0, 0.0, 0.0, 0.0, 0.0, 0.0, 0.0, 0.0, 0.0, 0.0, 0.0, 0.0, 0.0, 0.0, 0.0, 0.0, 0.0, 0.0, 0.0, 0.0, 0.0, 0.0, 0.0, 0.0, 0.0, 0.0, 0.0, 0.0, 0.0, 0.0, 0.0, 0.0, 0.0, 0.0, 0.0, 0.0, 0.0, 0.0, 0.0, 0.0, 0.0, 0.0, 0.0, 0.0, 0.0, 0.0, 0.0, 0.0, 0.0, 0.0, 0.0, 0.0, 0.0, 0.0, 0.0, 0.0, 0.0, 0.0, 0.0, 0.0, 0.0, 0.0, 0.0, 0.0, 0.0, 0.0, 0.0, 0.0, 0.0, 0.0, 0.0, 0.0, 0.0, 0.0, 0.0, 0.0, 0.0, 0.0, 0.0, 0.0, 0.0, 0.0, 0.0, 0.0, 0.0, 0.0, 0.0, 0.0, 0.0, 0.0, 0.0, 0.0, 0.0, 0.0, 0.0, 0.0, 0.0, 0.0, 0.0, 0.0, 0.0, 0.0, 0.0, 0.0, 0.0, 0.0, 0.0, 0.0, 0.0, 0.0, 0.0, 0.0, 0.0, 0.0, 0.0, 0.0, 0.0, 0.0, 0.0, 0.0, 0.0, 0.0, 0.0, 0.0, 0.0, 0.0, 0.0, 0.0, 0.0, 0.0, 0.0, 0.0, 0.0, 0.0, 0.0, 0.0, 0.0, 0.0, 0.0, 0.0, 0.0, 0.0, 0.0, 0.0, 0.0, 0.0, 0.0, 0.0, 0.0, 0.0, 0.0, 0.0, 0.0, 0.0, 0.0, 0.0, 0.0, 0.0, 0.0, 0.0, 0.0, 0.0, 0.0, 0.0, 0.0, 0.0, 0.0, 0.0, 0.0, 0.0, 0.0, 0.0, 0.0, 0.0, 0.0, 0.0, 0.0, 0.0, 0.0, 0.0, 0.0, 0.0, 0.0, 0.0, 0.0, 0.0, 0.0, 0.0, 0.0, 0.0, 0.0, 0.0, 0.0, 0.0, 0.0, 0.0, 0.0, 0.0, 0.0, 0.0, 0.0, 0.0, 0.0, 0.0, 0.0, 0.0, 0.0, 0.0, 0.0, 0.0, 0.0, 0.0, 0.0, 0.0, 0.0, 0.0, 0.0, 0.0, 0.0, 0.0, 0.0, 0.0, 0.0, 0.0, 0.0, 0.0, 0.0, 0.0, 0.0, 0.0, 0.0, 0.0, 0.0, 0.0, 0.0, 0.0, 0.0, 0.0, 0.0, 0.0, 0.0, 0.0, 0.0, 0.0, 0.0, 0.0, 0.0, 0.0, 0.0, 0.0, 0.0, 0.0, 0.0, 0.0, 0.0, 0.0])
me_plane.update()

# ---- objects
ob_plane = bpy.data.objects.new('Plane', me_plane)

# ---- transforms, parenting, visibility, modifiers, constraints
ob_plane.location = (0.0, 0.0, 0.0)

# ---- collection membership
col_collection.objects.link(ob_plane)

# ---- scene / render settings (as saved in the file)
scene.frame_start = 1; scene.frame_end = 250; scene.frame_set(1)
scene.render.engine = 'BLENDER_EEVEE_NEXT'
scene.render.bake_bias = 0.0
scene.render.bake_samples = 0
scene.render.compositor_device = 'GPU'
scene.eevee.use_volume_custom_range = False
scene.eevee.fast_gi_thickness_near = 0.1
scene.eevee.fast_gi_thickness_far = 0.0
scene.eevee.ray_tracing_options.screen_trace_thickness = 0.1
bpy.context.view_layer.update()

# ---- added for rendering (the .blend has no active camera and no usable light): camera, sun
cam_auto = bpy.data.cameras.new('AutoCamera')
cam_auto.lens = 50.0
cam_auto.sensor_width = 36.0
cam_auto.clip_end = 1000.0
ob_auto_camera = bpy.data.objects.new('AutoCamera', cam_auto)
scene.collection.objects.link(ob_auto_camera)
ob_auto_camera.location = (0.246189, -0.295427, 0.196951)
ob_auto_camera.rotation_euler = (1.09748, -7.21219e-08, 0.694738)
scene.camera = ob_auto_camera
light_auto_sun = bpy.data.lights.new('AutoSun', 'SUN')
light_auto_sun.energy = 3.0
light_auto_sun.angle = 0.0523599
ob_auto_sun = bpy.data.objects.new('AutoSun', light_auto_sun)
scene.collection.objects.link(ob_auto_sun)
ob_auto_sun.rotation_euler = (0.872665, 0.174533, 0.523599)
bpy.context.view_layer.update()
